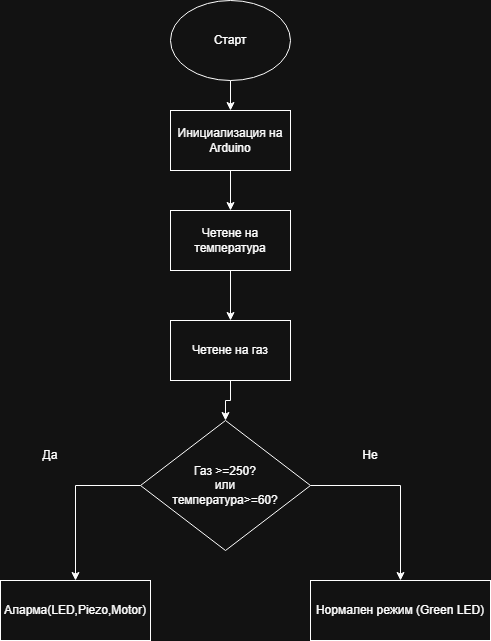

The diagram above was exported from draw.io. Its source (the exported page's mxGraphModel, read from the mxfile embedded in the PNG):
<mxGraphModel dx="1414" dy="777" grid="1" gridSize="10" guides="1" tooltips="1" connect="1" arrows="1" fold="1" page="1" pageScale="1" pageWidth="850" pageHeight="1100" math="0" shadow="0">
  <root>
    <mxCell id="0" />
    <mxCell id="1" parent="0" />
    <mxCell id="OeDE9qT2WZCXewgUyo5s-6" edge="1" parent="1" source="OeDE9qT2WZCXewgUyo5s-1" style="edgeStyle=orthogonalEdgeStyle;rounded=0;orthogonalLoop=1;jettySize=auto;html=1;exitX=0.5;exitY=1;exitDx=0;exitDy=0;entryX=0.5;entryY=0;entryDx=0;entryDy=0;" target="OeDE9qT2WZCXewgUyo5s-2">
      <mxGeometry relative="1" as="geometry" />
    </mxCell>
    <mxCell id="OeDE9qT2WZCXewgUyo5s-1" parent="1" style="ellipse;whiteSpace=wrap;html=1;" value="Старт" vertex="1">
      <mxGeometry height="80" width="120" x="370" y="140" as="geometry" />
    </mxCell>
    <mxCell id="OeDE9qT2WZCXewgUyo5s-7" edge="1" parent="1" source="OeDE9qT2WZCXewgUyo5s-2" style="edgeStyle=orthogonalEdgeStyle;rounded=0;orthogonalLoop=1;jettySize=auto;html=1;exitX=0.5;exitY=1;exitDx=0;exitDy=0;entryX=0.5;entryY=0;entryDx=0;entryDy=0;" target="OeDE9qT2WZCXewgUyo5s-3">
      <mxGeometry relative="1" as="geometry" />
    </mxCell>
    <mxCell id="OeDE9qT2WZCXewgUyo5s-2" parent="1" style="rounded=0;whiteSpace=wrap;html=1;" value="Инициализация на Arduino" vertex="1">
      <mxGeometry height="60" width="120" x="370" y="250" as="geometry" />
    </mxCell>
    <mxCell id="OeDE9qT2WZCXewgUyo5s-8" edge="1" parent="1" source="OeDE9qT2WZCXewgUyo5s-3" style="edgeStyle=orthogonalEdgeStyle;rounded=0;orthogonalLoop=1;jettySize=auto;html=1;exitX=0.5;exitY=1;exitDx=0;exitDy=0;entryX=0.5;entryY=0;entryDx=0;entryDy=0;" target="OeDE9qT2WZCXewgUyo5s-4">
      <mxGeometry relative="1" as="geometry" />
    </mxCell>
    <mxCell id="OeDE9qT2WZCXewgUyo5s-3" parent="1" style="rounded=0;whiteSpace=wrap;html=1;" value="Четене на температура" vertex="1">
      <mxGeometry height="60" width="120" x="370" y="350" as="geometry" />
    </mxCell>
    <mxCell id="OeDE9qT2WZCXewgUyo5s-12" edge="1" parent="1" source="OeDE9qT2WZCXewgUyo5s-4" style="edgeStyle=orthogonalEdgeStyle;rounded=0;orthogonalLoop=1;jettySize=auto;html=1;exitX=0.5;exitY=1;exitDx=0;exitDy=0;" target="OeDE9qT2WZCXewgUyo5s-9">
      <mxGeometry relative="1" as="geometry" />
    </mxCell>
    <mxCell id="OeDE9qT2WZCXewgUyo5s-4" parent="1" style="rounded=0;whiteSpace=wrap;html=1;" value="Четене на газ" vertex="1">
      <mxGeometry height="60" width="120" x="370" y="460" as="geometry" />
    </mxCell>
    <mxCell id="OeDE9qT2WZCXewgUyo5s-13" edge="1" parent="1" source="OeDE9qT2WZCXewgUyo5s-9" style="edgeStyle=orthogonalEdgeStyle;rounded=0;orthogonalLoop=1;jettySize=auto;html=1;exitX=0;exitY=0.5;exitDx=0;exitDy=0;entryX=0.5;entryY=0;entryDx=0;entryDy=0;" target="OeDE9qT2WZCXewgUyo5s-10">
      <mxGeometry relative="1" as="geometry" />
    </mxCell>
    <mxCell id="OeDE9qT2WZCXewgUyo5s-14" edge="1" parent="1" source="OeDE9qT2WZCXewgUyo5s-9" style="edgeStyle=orthogonalEdgeStyle;rounded=0;orthogonalLoop=1;jettySize=auto;html=1;exitX=1;exitY=0.5;exitDx=0;exitDy=0;entryX=0.5;entryY=0;entryDx=0;entryDy=0;" target="OeDE9qT2WZCXewgUyo5s-11">
      <mxGeometry relative="1" as="geometry" />
    </mxCell>
    <mxCell id="OeDE9qT2WZCXewgUyo5s-9" parent="1" style="rhombus;whiteSpace=wrap;html=1;" value="Газ &amp;gt;=250?&lt;div&gt;или&lt;/div&gt;&lt;div&gt;температура&amp;gt;=60?&lt;/div&gt;" vertex="1">
      <mxGeometry height="130" width="170" x="340" y="560" as="geometry" />
    </mxCell>
    <mxCell id="OeDE9qT2WZCXewgUyo5s-10" parent="1" style="rounded=0;whiteSpace=wrap;html=1;" value="Аларма(LED,Piezo,Motor)" vertex="1">
      <mxGeometry height="60" width="150" x="200" y="720" as="geometry" />
    </mxCell>
    <mxCell id="OeDE9qT2WZCXewgUyo5s-11" parent="1" style="rounded=0;whiteSpace=wrap;html=1;" value="Нормален режим (Green LED)" vertex="1">
      <mxGeometry height="60" width="180" x="510" y="720" as="geometry" />
    </mxCell>
    <mxCell id="OeDE9qT2WZCXewgUyo5s-15" parent="1" style="text;html=1;whiteSpace=wrap;strokeColor=none;fillColor=none;align=center;verticalAlign=middle;rounded=0;" value="Да" vertex="1">
      <mxGeometry height="30" width="60" x="220" y="580" as="geometry" />
    </mxCell>
    <mxCell id="OeDE9qT2WZCXewgUyo5s-16" parent="1" style="text;html=1;whiteSpace=wrap;strokeColor=none;fillColor=none;align=center;verticalAlign=middle;rounded=0;" value="Не" vertex="1">
      <mxGeometry height="30" width="60" x="540" y="580" as="geometry" />
    </mxCell>
  </root>
</mxGraphModel>